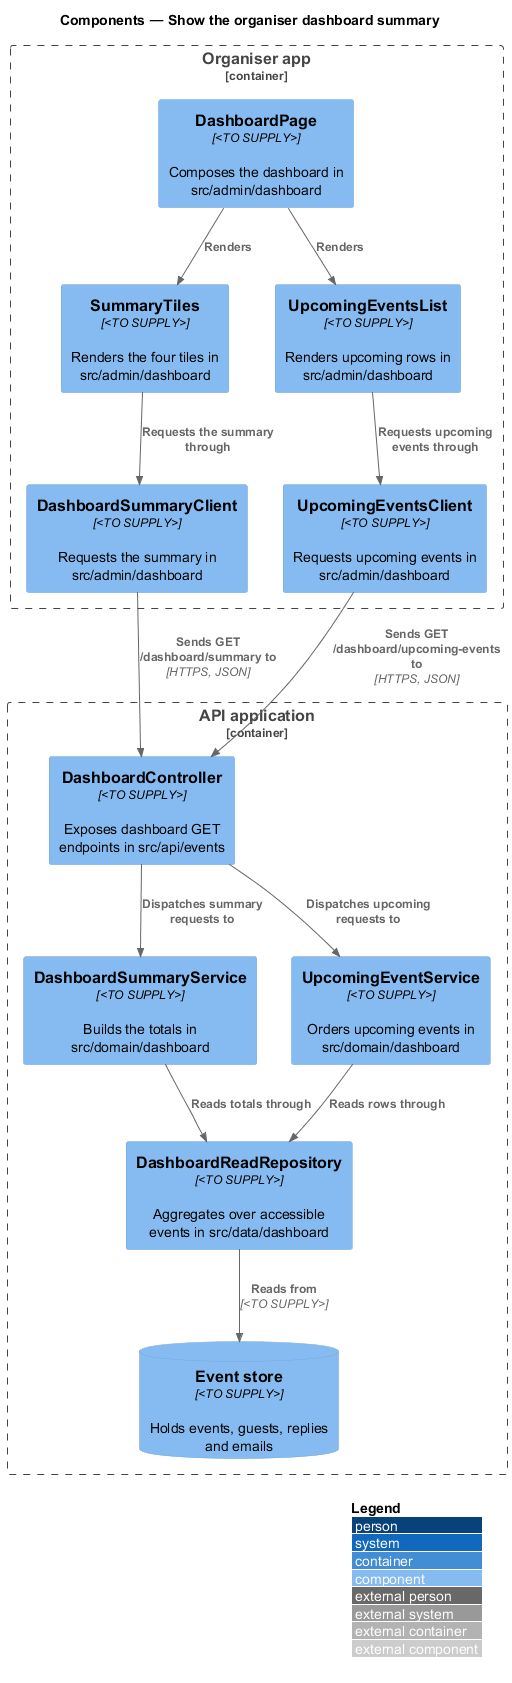

The diagram above was rendered by PlantUML. Its source (embedded in the PNG):
@startuml
!include <C4/C4_Component>
LAYOUT_WITH_LEGEND()
title Components — Show the organiser dashboard summary

Container_Boundary(admin, "Organiser app") {
  Component(page, "DashboardPage", "<TO SUPPLY>", "Composes the dashboard in src/admin/dashboard")
  Component(tiles, "SummaryTiles", "<TO SUPPLY>", "Renders the four tiles in src/admin/dashboard")
  Component(upcoming, "UpcomingEventsList", "<TO SUPPLY>", "Renders upcoming rows in src/admin/dashboard")
  Component(sumClient, "DashboardSummaryClient", "<TO SUPPLY>", "Requests the summary in src/admin/dashboard")
  Component(upClient, "UpcomingEventsClient", "<TO SUPPLY>", "Requests upcoming events in src/admin/dashboard")
}
Container_Boundary(api, "API application") {
  Component(ctrl, "DashboardController", "<TO SUPPLY>", "Exposes dashboard GET endpoints in src/api/events")
  Component(sumSvc, "DashboardSummaryService", "<TO SUPPLY>", "Builds the totals in src/domain/dashboard")
  Component(upSvc, "UpcomingEventService", "<TO SUPPLY>", "Orders upcoming events in src/domain/dashboard")
  Component(reader, "DashboardReadRepository", "<TO SUPPLY>", "Aggregates over accessible events in src/data/dashboard")
  ComponentDb(db, "Event store", "<TO SUPPLY>", "Holds events, guests, replies and emails")
}

Rel(page, tiles, "Renders")
Rel(page, upcoming, "Renders")
Rel(tiles, sumClient, "Requests the summary through")
Rel(upcoming, upClient, "Requests upcoming events through")
Rel(sumClient, ctrl, "Sends GET /dashboard/summary to", "HTTPS, JSON")
Rel(upClient, ctrl, "Sends GET /dashboard/upcoming-events to", "HTTPS, JSON")
Rel(ctrl, sumSvc, "Dispatches summary requests to")
Rel(ctrl, upSvc, "Dispatches upcoming requests to")
Rel(sumSvc, reader, "Reads totals through")
Rel(upSvc, reader, "Reads rows through")
Rel(reader, db, "Reads from", "<TO SUPPLY>")
@enduml